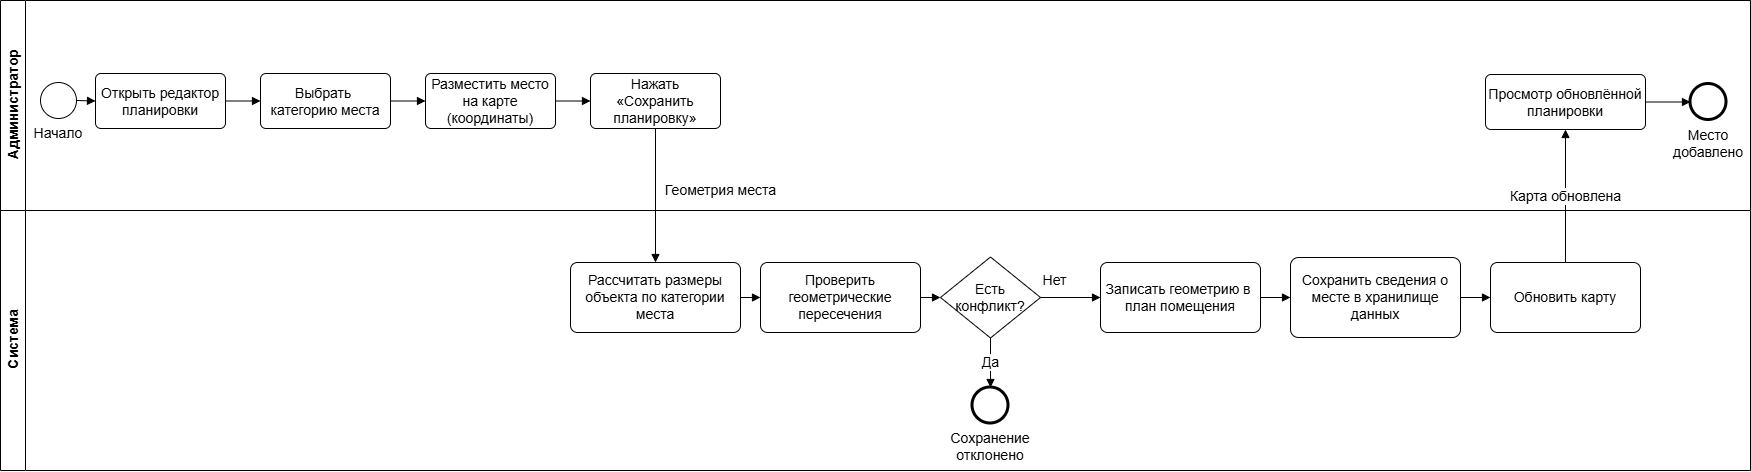

The diagram above was exported from draw.io. Its source (the exported page's mxGraphModel, read from the mxfile embedded in the PNG):
<mxGraphModel dx="710" dy="432" grid="1" gridSize="10" guides="1" tooltips="1" connect="1" arrows="1" fold="1" page="1" pageScale="1" pageWidth="1860" pageHeight="600" math="0" shadow="0">
  <root>
    <mxCell id="0" />
    <mxCell id="1" parent="0" />
    <mxCell id="lane_actor" parent="1" style="swimlane;horizontal=0;startSize=25;html=1;fillColor=none;swimlaneFillColor=#ffffff;strokeColor=#000000;fontStyle=1;verticalAlign=middle;fontSize=14;" value="Администратор" vertex="1">
      <mxGeometry height="210" width="1750" x="40" y="60" as="geometry" />
    </mxCell>
    <mxCell id="t5" parent="lane_actor" style="rounded=1;whiteSpace=wrap;html=1;arcSize=10;fillColor=#ffffff;strokeColor=#000000;fontSize=14;" value="Просмотр обновлённой планировки" vertex="1">
      <mxGeometry height="55" width="160" x="1485" y="74" as="geometry" />
    </mxCell>
    <mxCell id="end_ok" parent="lane_actor" style="ellipse;whiteSpace=wrap;html=1;fillColor=#ffffff;strokeColor=#000000;strokeWidth=3;verticalLabelPosition=bottom;verticalAlign=top;fontSize=14;" value="Место добавлено" vertex="1">
      <mxGeometry height="36" width="36" x="1690" y="83.5" as="geometry" />
    </mxCell>
    <mxCell id="ec6" edge="1" parent="lane_actor" source="t5" style="endArrow=block;html=1;rounded=0;exitX=1;exitY=0.5;entryX=0;entryY=0.5;fontSize=14;" target="end_ok">
      <mxGeometry relative="1" as="geometry" />
    </mxCell>
    <mxCell id="lane_system" parent="1" style="swimlane;horizontal=0;startSize=25;html=1;fillColor=none;swimlaneFillColor=#ffffff;strokeColor=#000000;fontStyle=1;verticalAlign=middle;fontSize=14;" value="Система" vertex="1">
      <mxGeometry height="260" width="1750" x="40" y="270" as="geometry" />
    </mxCell>
    <mxCell id="s1" parent="lane_system" style="rounded=1;whiteSpace=wrap;html=1;arcSize=10;fillColor=#ffffff;strokeColor=#000000;fontSize=14;" value="Рассчитать размеры объекта по категории места" vertex="1">
      <mxGeometry height="70" width="170" x="570" y="52" as="geometry" />
    </mxCell>
    <mxCell id="s2" parent="lane_system" style="rounded=1;whiteSpace=wrap;html=1;arcSize=10;fillColor=#ffffff;strokeColor=#000000;fontSize=14;" value="Проверить геометрические пересечения" vertex="1">
      <mxGeometry height="70" width="160" x="760" y="52" as="geometry" />
    </mxCell>
    <mxCell id="g1" parent="lane_system" style="rhombus;whiteSpace=wrap;html=1;fillColor=#ffffff;strokeColor=#000000;fontSize=14;" value="Есть конфликт?" vertex="1">
      <mxGeometry height="81" width="100" x="940" y="46.5" as="geometry" />
    </mxCell>
    <mxCell id="s3" parent="lane_system" style="rounded=1;whiteSpace=wrap;html=1;arcSize=10;fillColor=#ffffff;strokeColor=#000000;fontSize=14;" value="Записать геометрию в&amp;nbsp;&lt;div&gt;план помещения&lt;/div&gt;" vertex="1">
      <mxGeometry height="70" width="160" x="1100" y="52" as="geometry" />
    </mxCell>
    <mxCell id="s4" parent="lane_system" style="rounded=1;whiteSpace=wrap;html=1;arcSize=10;fillColor=#ffffff;strokeColor=#000000;fontSize=14;" value="Сохранить сведения о месте в хранилище данных" vertex="1">
      <mxGeometry height="80" width="170" x="1290" y="47" as="geometry" />
    </mxCell>
    <mxCell id="s5" parent="lane_system" style="rounded=1;whiteSpace=wrap;html=1;arcSize=10;fillColor=#ffffff;strokeColor=#000000;fontSize=14;" value="Обновить карту" vertex="1">
      <mxGeometry height="70" width="150" x="1490" y="52" as="geometry" />
    </mxCell>
    <mxCell id="err1" parent="lane_system" style="ellipse;whiteSpace=wrap;html=1;fillColor=#ffffff;strokeColor=#000000;strokeWidth=3;verticalLabelPosition=bottom;verticalAlign=top;fontSize=14;" value="Сохранение отклонено" vertex="1">
      <mxGeometry height="36" width="36" x="972" y="177" as="geometry" />
    </mxCell>
    <mxCell id="es1" edge="1" parent="lane_system" source="s1" style="endArrow=block;html=1;rounded=0;exitX=1;exitY=0.5;entryX=0;entryY=0.5;fontSize=14;" target="s2">
      <mxGeometry relative="1" as="geometry" />
    </mxCell>
    <mxCell id="es2" edge="1" parent="lane_system" source="s2" style="endArrow=block;html=1;rounded=0;exitX=1;exitY=0.5;entryX=0;entryY=0.5;fontSize=14;" target="g1">
      <mxGeometry relative="1" as="geometry" />
    </mxCell>
    <mxCell id="es3" edge="1" parent="lane_system" source="g1" style="endArrow=block;html=1;rounded=0;fontSize=14;exitX=1;exitY=0.5;entryX=0;entryY=0.5;exitDx=0;exitDy=0;entryDx=0;entryDy=0;" target="s3" value="&lt;font&gt;Нет&lt;/font&gt;">
      <mxGeometry relative="1" x="-0.5385" y="17" as="geometry">
        <mxPoint as="offset" />
        <mxPoint x="1070" y="91.5" as="sourcePoint" />
      </mxGeometry>
    </mxCell>
    <mxCell id="es4" edge="1" parent="lane_system" source="g1" style="endArrow=block;html=1;rounded=0;fontSize=14;exitX=0.5;exitY=1;entryX=0.5;entryY=0;" target="err1" value="Да">
      <mxGeometry relative="1" as="geometry" />
    </mxCell>
    <mxCell id="es5" edge="1" parent="lane_system" source="s3" style="endArrow=block;html=1;rounded=0;exitX=1;exitY=0.5;entryX=0;entryY=0.5;fontSize=14;" target="s4">
      <mxGeometry relative="1" as="geometry" />
    </mxCell>
    <mxCell id="es6" edge="1" parent="lane_system" source="s4" style="endArrow=block;html=1;rounded=0;exitX=1;exitY=0.5;entryX=0;entryY=0.5;fontSize=14;" target="s5">
      <mxGeometry relative="1" as="geometry" />
    </mxCell>
    <mxCell id="start" parent="1" style="ellipse;whiteSpace=wrap;html=1;fillColor=#ffffff;strokeColor=#000000;verticalLabelPosition=bottom;verticalAlign=top;fontSize=14;" value="Начало" vertex="1">
      <mxGeometry height="36" width="36" x="80" y="142" as="geometry" />
    </mxCell>
    <mxCell id="t1" parent="1" style="rounded=1;whiteSpace=wrap;html=1;arcSize=10;fillColor=#ffffff;strokeColor=#000000;fontSize=14;" value="Открыть редактор планировки" vertex="1">
      <mxGeometry height="55" width="130" x="135" y="133" as="geometry" />
    </mxCell>
    <mxCell id="t2" parent="1" style="rounded=1;whiteSpace=wrap;html=1;arcSize=10;fillColor=#ffffff;strokeColor=#000000;fontSize=14;" value="Выбрать&amp;nbsp;&lt;div&gt;категорию места&lt;/div&gt;" vertex="1">
      <mxGeometry height="55" width="130" x="300" y="133" as="geometry" />
    </mxCell>
    <mxCell id="t3" parent="1" style="rounded=1;whiteSpace=wrap;html=1;arcSize=10;fillColor=#ffffff;strokeColor=#000000;fontSize=14;" value="Разместить место на карте (координаты)" vertex="1">
      <mxGeometry height="55" width="130" x="465" y="133" as="geometry" />
    </mxCell>
    <mxCell id="t4" parent="1" style="rounded=1;whiteSpace=wrap;html=1;arcSize=10;fillColor=#ffffff;strokeColor=#000000;fontSize=14;" value="Нажать «Сохранить планировку»" vertex="1">
      <mxGeometry height="55" width="130" x="630" y="133" as="geometry" />
    </mxCell>
    <mxCell id="ec0" edge="1" parent="1" source="start" style="endArrow=block;html=1;rounded=0;exitX=1;exitY=0.5;entryX=0;entryY=0.5;fontSize=14;" target="t1">
      <mxGeometry relative="1" as="geometry" />
    </mxCell>
    <mxCell id="ec1" edge="1" parent="1" source="t1" style="endArrow=block;html=1;rounded=0;exitX=1;exitY=0.5;entryX=0;entryY=0.5;fontSize=14;" target="t2">
      <mxGeometry relative="1" as="geometry" />
    </mxCell>
    <mxCell id="ec2" edge="1" parent="1" source="t2" style="endArrow=block;html=1;rounded=0;exitX=1;exitY=0.5;entryX=0;entryY=0.5;fontSize=14;" target="t3">
      <mxGeometry relative="1" as="geometry" />
    </mxCell>
    <mxCell id="ec3" edge="1" parent="1" source="t3" style="endArrow=block;html=1;rounded=0;exitX=1;exitY=0.5;entryX=0;entryY=0.5;fontSize=14;" target="t4">
      <mxGeometry relative="1" as="geometry" />
    </mxCell>
    <mxCell id="ec4" edge="1" parent="1" source="t4" style="endArrow=block;html=1;rounded=0;fontSize=14;exitX=0.5;exitY=1;entryX=0.5;entryY=0;" target="s1" value="&lt;font&gt;Геометрия места&lt;/font&gt;">
      <mxGeometry relative="1" x="-0.0746" y="65" as="geometry">
        <mxPoint as="offset" />
        <Array as="points" />
      </mxGeometry>
    </mxCell>
    <mxCell id="es7" edge="1" parent="1" source="s5" style="endArrow=block;html=1;rounded=0;fontSize=14;exitX=0.5;exitY=0;entryX=0.5;entryY=1;" target="t5" value="&lt;font&gt;Карта обновлена&lt;/font&gt;">
      <mxGeometry relative="1" as="geometry" />
    </mxCell>
  </root>
</mxGraphModel>